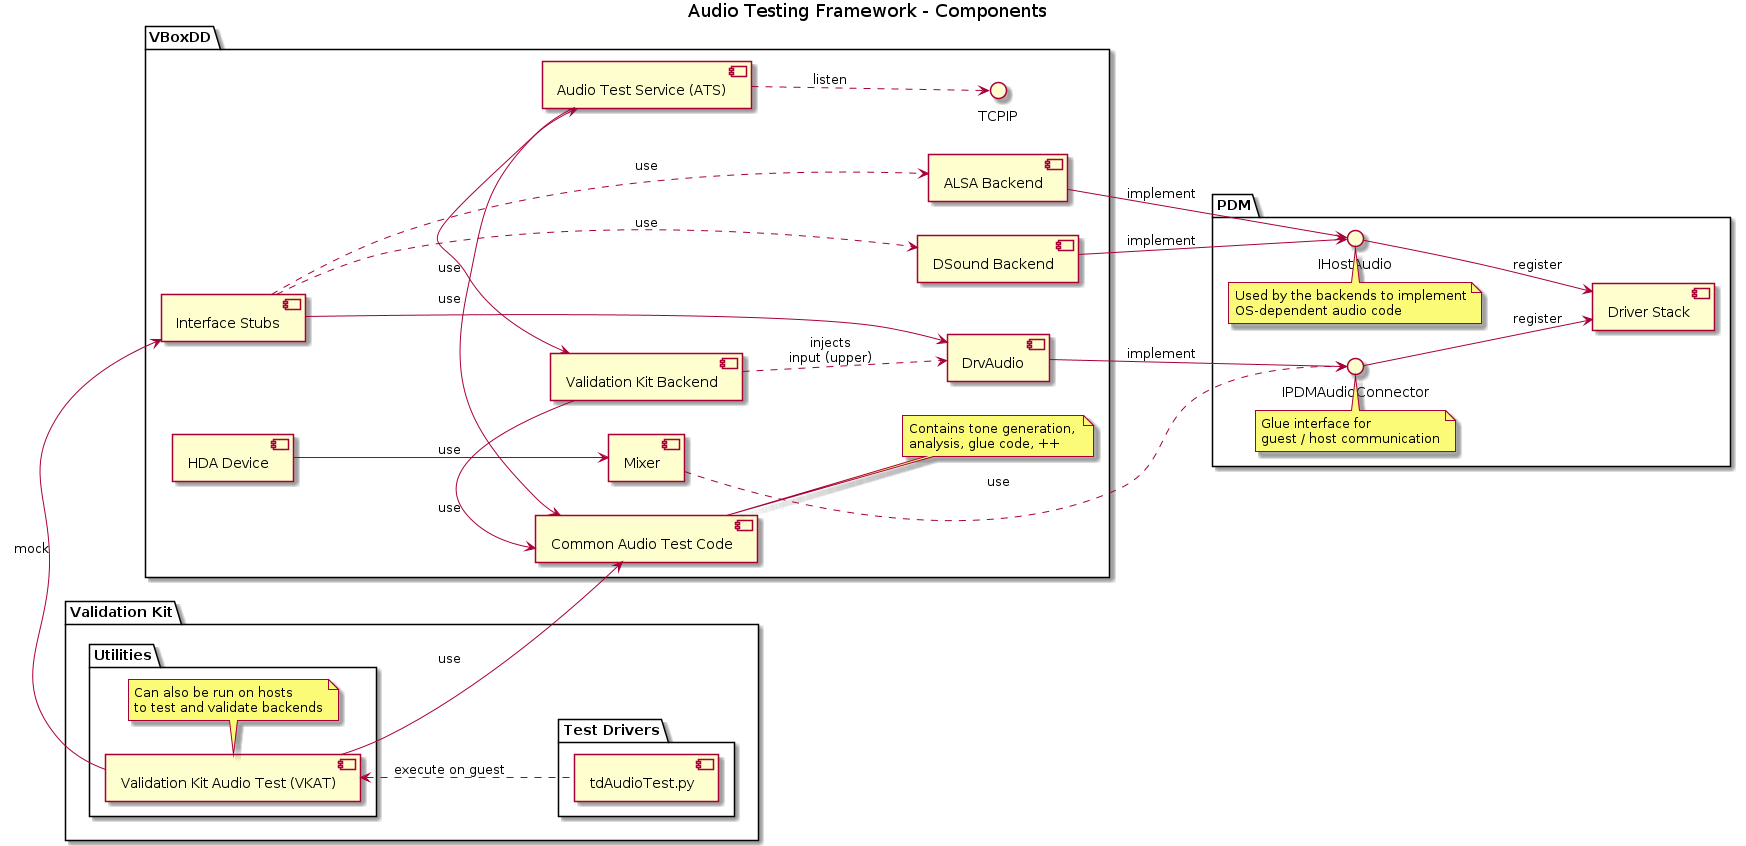

The diagram above was rendered by PlantUML. Its source (embedded in the PNG):
@startuml

title Audio Testing Framework - Components
left to right direction

folder "PDM" {
  interface IPDMAudioConnector
  note top of IPDMAudioConnector
    Glue interface for
    guest / host communication
  end note
  interface IHostAudio
  note top of IHostAudio
    Used by the backends to implement
    OS-dependent audio code
  end note
  IHostAudio -down-> [Driver Stack] : register
  IPDMAudioConnector -down-> [Driver Stack] : register
  [Driver Stack]  
}

folder "VBoxDD" {
  [Common Audio Test Code]
  note right of [Common Audio Test Code]
    Contains tone generation, 
    analysis, glue code, ++
  end note
  [Interface Stubs] -down..> [ALSA Backend] : use
  [Interface Stubs] -down..> [DSound Backend] : use
  [Interface Stubs] -down--> [DrvAudio]
  [Audio Test Service (ATS)] ..> TCPIP : listen 
  [Audio Test Service (ATS)] -> [Common Audio Test Code] : use
  [Validation Kit Backend] <-> [Audio Test Service (ATS)] : use 
  [Validation Kit Backend] -> [Common Audio Test Code] : use
  [Validation Kit Backend] ..> [DrvAudio] : injects\ninput (upper)
  [ALSA Backend] --> [IHostAudio] : implement
  [DSound Backend] --> [IHostAudio] : implement
  [DrvAudio] --> [IPDMAudioConnector] : implement  
  [Mixer] ..-> [IPDMAudioConnector] :use
  [HDA Device] --> [Mixer] : use  
}

folder "Validation Kit" {
  folder "Test Drivers" {
    [tdAudioTest.py]
  }

  folder "Utilities" {
    [Validation Kit Audio Test (VKAT)] -> [Interface Stubs] : mock
    [Validation Kit Audio Test (VKAT)] -> [Common Audio Test Code] : use
    [Validation Kit Audio Test (VKAT)] <.. [tdAudioTest.py] : execute on guest
    note bottom of [Validation Kit Audio Test (VKAT)]
      Can also be run on hosts
      to test and validate backends
    end note
  }   
}

@enduml